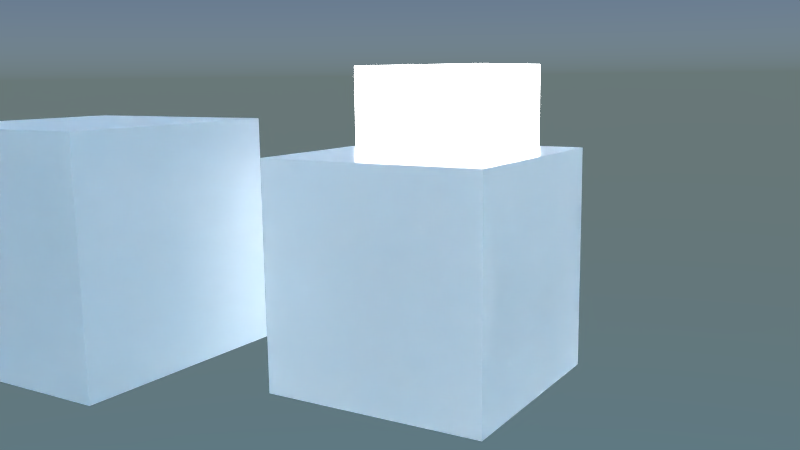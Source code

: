 # Source: shaders_backup.blend  (saved by Blender 2.76.0; exported with 4.5.12 LTS)
import bpy
from mathutils import Matrix  # noqa: F401  (used for matrix-valued properties, if any)

bpy.ops.wm.read_factory_settings(use_empty=True)
scene = bpy.context.scene
scene.name = 'Scene'

# ---- collections
col_collection_1 = bpy.data.collections.new('Collection 1'); scene.collection.children.link(col_collection_1)

# ---- images (referenced by path relative to the original .blend; pixels are not part of the script)
import os
ASSET_DIR = os.environ.get("B2B_ASSET_DIR", "")  # directory of the original .blend (textures are referenced by path, not embedded)
HERE = os.path.dirname(os.path.abspath(__file__))  # packed textures are extracted next to this script under _unpacked/

def load_image(name, relpath, width, height, colorspace="sRGB"):
    """Load a texture the original file referenced (path relative to the .blend, or extracted next to this script)."""
    p = next((c for c in (os.path.join(HERE, relpath), os.path.join(ASSET_DIR, relpath)) if relpath and os.path.exists(c)), "")
    if p:
        img = bpy.data.images.load(p, check_existing=True)
        img.name = name
    else:  # same state as the original file: an image datablock whose file is absent (Cycles renders it pink)
        img = bpy.data.images.new(name, width, height)
        img.source = "FILE"
        img.filepath = "//" + (relpath or name)
    img.colorspace_settings.name = colorspace
    return img
img_test_15_png = load_image('test_15.png', 'test_15.png', 1024, 1024, 'sRGB')

# ---- materials (node trees are filled in below, after node groups)
mat_diffuseglossytranslucentmaterial = bpy.data.materials.new('diffuseGlossyTranslucentMaterial')
mat_diffuseglossytranslucentmaterial.alpha_threshold = 0.0
mat_diffuseglossytranslucentmaterial.roughness = 0.5
mat_diffuseglossytranslucentmaterial.line_color = (0.0, 0.0, 0.0, 1.0)
mat_emissionmaterial = bpy.data.materials.new('emissionMaterial')
mat_emissionmaterial.alpha_threshold = 0.0
mat_emissionmaterial.roughness = 0.5
mat_emissionmaterial.line_color = (0.0, 0.0, 0.0, 1.0)

# ---- node groups
ng_diffuseglossytranslucentcustomshader = bpy.data.node_groups.new('diffuseGlossyTranslucentCustomShader', 'ShaderNodeTree')
_s = ng_diffuseglossytranslucentcustomshader.interface.new_socket(name='surface', in_out='OUTPUT', socket_type='NodeSocketShader')
_s = ng_diffuseglossytranslucentcustomshader.interface.new_socket(name='displacement', in_out='OUTPUT', socket_type='NodeSocketFloat')
_s.min_value = 0.0
_s.max_value = 1.0
_s = ng_diffuseglossytranslucentcustomshader.interface.new_socket(name='diffuseColor', in_out='INPUT', socket_type='NodeSocketColor')
_s.default_value = (0.8, 0.8, 0.8, 1.0)
_s = ng_diffuseglossytranslucentcustomshader.interface.new_socket(name='glossyColor', in_out='INPUT', socket_type='NodeSocketColor')
_s.default_value = (0.8, 0.8, 0.8, 1.0)
_s = ng_diffuseglossytranslucentcustomshader.interface.new_socket(name='roughness', in_out='INPUT', socket_type='NodeSocketFloat')
_s.subtype = 'FACTOR'
_s.default_value = 0.017
_s.min_value = 0.0
_s.max_value = 1.0
_s = ng_diffuseglossytranslucentcustomshader.interface.new_socket(name='fresnelMult', in_out='INPUT', socket_type='NodeSocketFloat')
_s.subtype = 'FACTOR'
_s.default_value = 1.0
_s.min_value = 0.0
_s.max_value = 1.0
_s = ng_diffuseglossytranslucentcustomshader.interface.new_socket(name='diffColorMult', in_out='INPUT', socket_type='NodeSocketFloat')
_s.default_value = 1.0
_s.min_value = 0.0
_s.max_value = 1.0
_s = ng_diffuseglossytranslucentcustomshader.interface.new_socket(name='glossyColorMult', in_out='INPUT', socket_type='NodeSocketFloat')
_s.default_value = 1.0
_s.min_value = 0.0
_s.max_value = 1.0
_s = ng_diffuseglossytranslucentcustomshader.interface.new_socket(name='diffTexture', in_out='INPUT', socket_type='NodeSocketColor')
_s.default_value = (1.0, 1.0, 1.0, 1.0)
_s = ng_diffuseglossytranslucentcustomshader.interface.new_socket(name='diffTextureMult', in_out='INPUT', socket_type='NodeSocketFloat')
_s.min_value = 0.0
_s.max_value = 1.0
_s = ng_diffuseglossytranslucentcustomshader.interface.new_socket(name='vertexColorMult', in_out='INPUT', socket_type='NodeSocketFloat')
_s.min_value = 0.0
_s.max_value = 1.0
_s = ng_diffuseglossytranslucentcustomshader.interface.new_socket(name='displacementTexture', in_out='INPUT', socket_type='NodeSocketColor')
_s.default_value = (0.5, 0.5, 0.5, 1.0)
_s = ng_diffuseglossytranslucentcustomshader.interface.new_socket(name='displacementAmount', in_out='INPUT', socket_type='NodeSocketFloat')
_s.default_value = 0.5
_s.min_value = -1e+04
_s.max_value = 1e+04
_s = ng_diffuseglossytranslucentcustomshader.interface.new_socket(name='translucentColor', in_out='INPUT', socket_type='NodeSocketColor')
_s.default_value = (0.01146, 0.01739, 0.01398, 1.0)
_s = ng_diffuseglossytranslucentcustomshader.interface.new_socket(name='translucentColorMult', in_out='INPUT', socket_type='NodeSocketFloat')
_s.default_value = 1.0
_s.min_value = 0.0
_s.max_value = 1.0
_s = ng_diffuseglossytranslucentcustomshader.interface.new_socket(name='translucentTexture', in_out='INPUT', socket_type='NodeSocketColor')
_s.default_value = (0.5, 0.5, 0.5, 1.0)
_s = ng_diffuseglossytranslucentcustomshader.interface.new_socket(name='translucentTextureMult', in_out='INPUT', socket_type='NodeSocketFloat')
_s.min_value = 0.0
_s.max_value = 1.0
_N = ng_diffuseglossytranslucentcustomshader.nodes; _L = ng_diffuseglossytranslucentcustomshader.links
n0 = _N.new('NodeFrame'); n0.name = 'displacement_nodes'; n0.location = (99, -1157)
n0.label = 'displacement_nodes'
n0.width = 639
n0.label_size = 53
n1 = _N.new('ShaderNodeAddShader'); n1.name = 'Add Shader'; n1.location = (473, -6)
n2 = _N.new('ShaderNodeValue'); n2.name = 'Value.002'; n2.location = (-1003, -718)
n2.outputs[0].default_value = 0.0
n3 = _N.new('ShaderNodeBsdfDiffuse'); n3.name = 'Diffuse BSDF'; n3.location = (247, 181)
n4 = _N.new('ShaderNodeMix'); n4.name = 'Mix.004'; n4.location = (-577, -594)
n4.data_type = 'RGBA'
n4.blend_type = 'MULTIPLY'
n4.inputs[0].default_value = 0.0
n5 = _N.new('ShaderNodeAttribute'); n5.name = 'Attribute'; n5.location = (-743, -379)
n5.attribute_name = 'Cd'
n6 = _N.new('ShaderNodeMix'); n6.name = 'Mix.005'; n6.location = (105, 407)
n6.data_type = 'RGBA'
n6.blend_type = 'MULTIPLY'
n7 = _N.new('ShaderNodeMath'); n7.name = 'Math.002'; n7.location = (-1033, -491)
n7.operation = 'SUBTRACT'
n7.inputs[0].default_value = 1.0
n7.inputs[1].default_value = 1.0
n8 = _N.new('ShaderNodeValue'); n8.name = 'Value.003'; n8.location = (-51, -548)
n8.outputs[0].default_value = 0.0
n9 = _N.new('ShaderNodeMath'); n9.name = 'Math.003'; n9.location = (-23, -723)
n9.operation = 'SUBTRACT'
n9.inputs[0].default_value = 1.0
n10 = _N.new('ShaderNodeMix'); n10.name = 'Mix.006'; n10.location = (214, -574)
n10.data_type = 'RGBA'
n10.blend_type = 'MULTIPLY'
n11 = _N.new('ShaderNodeMix'); n11.name = 'Mix'; n11.location = (-70, -258)
n11.data_type = 'RGBA'
n11.blend_type = 'MULTIPLY'
n12 = _N.new('ShaderNodeFresnel'); n12.name = 'Fresnel'; n12.location = (-352, -381)
n12.inputs[0].default_value = 1.42
n13 = _N.new('ShaderNodeBsdfAnisotropic'); n13.name = 'Glossy BSDF'; n13.location = (239, -109)
n13.distribution = 'GGX'
n14 = _N.new('NodeGroupOutput'); n14.name = 'Group Output'; n14.location = (1148, -6)
n15 = _N.new('ShaderNodeMath'); n15.name = 'Math.004'; n15.location = (408, -1221)
n15.operation = 'MULTIPLY'
n16 = _N.new('ShaderNodeRGBToBW'); n16.name = 'RGB to BW'; n16.location = (188, -1398)
n17 = _N.new('ShaderNodeAddShader'); n17.name = 'Add Shader.001'; n17.location = (715, 9)
n18 = _N.new('ShaderNodeBsdfTranslucent'); n18.name = 'Translucent BSDF'; n18.location = (-63, 906)
n19 = _N.new('ShaderNodeMix'); n19.name = 'Mix.007'; n19.location = (-1109, 859)
n19.data_type = 'RGBA'
n19.blend_type = 'MULTIPLY'
n19.inputs[7].default_value = (0.0, 0.0, 0.0, 1.0)
n20 = _N.new('ShaderNodeMix'); n20.name = 'Mix.008'; n20.location = (-921, 1275)
n20.data_type = 'RGBA'
n20.blend_type = 'MULTIPLY'
n20.inputs[7].default_value = (0.0, 0.0, 0.0, 1.0)
n21 = _N.new('ShaderNodeMath'); n21.name = 'Math.005'; n21.location = (-1413, 777)
n21.operation = 'SUBTRACT'
n21.inputs[0].default_value = 1.0
n22 = _N.new('ShaderNodeMix'); n22.name = 'Mix.009'; n22.location = (-427, 1236)
n22.data_type = 'RGBA'
n22.blend_type = 'MULTIPLY'
n23 = _N.new('ShaderNodeMath'); n23.name = 'Math.006'; n23.location = (-1285, 1184)
n23.operation = 'SUBTRACT'
n23.inputs[0].default_value = 1.0
n24 = _N.new('NodeGroupInput'); n24.name = 'Group Input'; n24.location = (-1647, 116)
n25 = _N.new('ShaderNodeMix'); n25.name = 'Mix.003'; n25.location = (-202, 464)
n25.data_type = 'RGBA'
n25.blend_type = 'MULTIPLY'
n26 = _N.new('ShaderNodeMath'); n26.name = 'Math'; n26.location = (-640, 26)
n26.operation = 'SUBTRACT'
n26.inputs[0].default_value = 1.0
n27 = _N.new('ShaderNodeMath'); n27.name = 'Math.001'; n27.location = (-934, 416)
n27.operation = 'SUBTRACT'
n27.inputs[0].default_value = 1.0
n28 = _N.new('ShaderNodeMix'); n28.name = 'diffuseColorMultiply'; n28.location = (-365, 168)
n28.label = 'diffuseColorMultiply'
n28.data_type = 'RGBA'
n28.blend_type = 'MULTIPLY'
n28.inputs[7].default_value = (0.0, 0.0, 0.0, 1.0)
n29 = _N.new('ShaderNodeMix'); n29.name = 'diffTexMultiply'; n29.location = (-711, 411)
n29.label = 'diffTexMultiply'
n29.data_type = 'RGBA'
n29.blend_type = 'MULTIPLY'
n29.inputs[7].default_value = (0.0, 0.0, 0.0, 1.0)
n30 = _N.new('ShaderNodeMath'); n30.name = 'Math.007'; n30.location = (0, 0)
n30.operation = 'POWER'
_L.new(n1.outputs[0], n17.inputs[0])
_L.new(n13.outputs[0], n1.inputs[1])
_L.new(n3.outputs[0], n1.inputs[0])
_L.new(n24.outputs[0], n28.inputs[6])
_L.new(n26.outputs[0], n28.inputs[0])
_L.new(n24.outputs[4], n26.inputs[1])
_L.new(n27.outputs[0], n29.inputs[0])
_L.new(n24.outputs[6], n29.inputs[6])
_L.new(n24.outputs[7], n27.inputs[1])
_L.new(n28.outputs[2], n25.inputs[6])
_L.new(n25.outputs[2], n6.inputs[6])
_L.new(n2.outputs[0], n4.inputs[7])
_L.new(n6.outputs[2], n3.inputs[0])
_L.new(n5.outputs[0], n4.inputs[6])
_L.new(n4.outputs[2], n6.inputs[7])
_L.new(n24.outputs[8], n6.inputs[0])
_L.new(n29.outputs[2], n25.inputs[7])
_L.new(n24.outputs[7], n25.inputs[0])
_L.new(n11.outputs[2], n13.inputs[0])
_L.new(n12.outputs[0], n11.inputs[7])
_L.new(n8.outputs[0], n10.inputs[7])
_L.new(n9.outputs[0], n10.inputs[0])
_L.new(n24.outputs[1], n10.inputs[6])
_L.new(n24.outputs[5], n9.inputs[1])
_L.new(n10.outputs[2], n11.inputs[6])
_L.new(n24.outputs[3], n11.inputs[0])
_L.new(n16.outputs[0], n15.inputs[0])
_L.new(n24.outputs[9], n16.inputs[0])
_L.new(n15.outputs[0], n14.inputs[1])
_L.new(n24.outputs[10], n15.inputs[1])
_L.new(n21.outputs[0], n19.inputs[0])
_L.new(n17.outputs[0], n14.inputs[0])
_L.new(n18.outputs[0], n17.inputs[1])
_L.new(n24.outputs[11], n19.inputs[6])
_L.new(n24.outputs[12], n21.inputs[1])
_L.new(n23.outputs[0], n20.inputs[0])
_L.new(n20.outputs[2], n22.inputs[7])
_L.new(n19.outputs[2], n22.inputs[6])
_L.new(n22.outputs[2], n18.inputs[0])
_L.new(n24.outputs[13], n20.inputs[6])
_L.new(n24.outputs[14], n23.inputs[1])
_L.new(n24.outputs[14], n22.inputs[0])
_L.new(n24.outputs[2], n30.inputs[0])
_L.new(n30.outputs[0], n13.inputs[1])
n14.is_active_output = True
ng_diffuseglossycustomshader = bpy.data.node_groups.new('diffuseGlossyCustomShader', 'ShaderNodeTree')
_s = ng_diffuseglossycustomshader.interface.new_socket(name='surface', in_out='OUTPUT', socket_type='NodeSocketShader')
_s = ng_diffuseglossycustomshader.interface.new_socket(name='displacement', in_out='OUTPUT', socket_type='NodeSocketFloat')
_s.min_value = 0.0
_s.max_value = 1.0
_s = ng_diffuseglossycustomshader.interface.new_socket(name='diffuseColor', in_out='INPUT', socket_type='NodeSocketColor')
_s.default_value = (0.8, 0.8, 0.8, 1.0)
_s = ng_diffuseglossycustomshader.interface.new_socket(name='glossyColor', in_out='INPUT', socket_type='NodeSocketColor')
_s.default_value = (0.8, 0.8, 0.8, 1.0)
_s = ng_diffuseglossycustomshader.interface.new_socket(name='roughness', in_out='INPUT', socket_type='NodeSocketFloat')
_s.subtype = 'FACTOR'
_s.default_value = 0.017
_s.min_value = 0.0
_s.max_value = 1.0
_s = ng_diffuseglossycustomshader.interface.new_socket(name='fresnelMult', in_out='INPUT', socket_type='NodeSocketFloat')
_s.subtype = 'FACTOR'
_s.default_value = 1.0
_s.min_value = 0.0
_s.max_value = 1.0
_s = ng_diffuseglossycustomshader.interface.new_socket(name='diffColorMult', in_out='INPUT', socket_type='NodeSocketFloat')
_s.default_value = 1.0
_s.min_value = 0.0
_s.max_value = 1.0
_s = ng_diffuseglossycustomshader.interface.new_socket(name='glossyColorMult', in_out='INPUT', socket_type='NodeSocketFloat')
_s.default_value = 1.0
_s.min_value = 0.0
_s.max_value = 1.0
_s = ng_diffuseglossycustomshader.interface.new_socket(name='diffTexture', in_out='INPUT', socket_type='NodeSocketColor')
_s.default_value = (1.0, 1.0, 1.0, 1.0)
_s = ng_diffuseglossycustomshader.interface.new_socket(name='diffTextureMult', in_out='INPUT', socket_type='NodeSocketFloat')
_s.min_value = 0.0
_s.max_value = 1.0
_s = ng_diffuseglossycustomshader.interface.new_socket(name='vertexColorMult', in_out='INPUT', socket_type='NodeSocketFloat')
_s.min_value = 0.0
_s.max_value = 1.0
_s = ng_diffuseglossycustomshader.interface.new_socket(name='displacementTexture', in_out='INPUT', socket_type='NodeSocketColor')
_s.default_value = (0.5, 0.5, 0.5, 1.0)
_s = ng_diffuseglossycustomshader.interface.new_socket(name='displacementAmount', in_out='INPUT', socket_type='NodeSocketFloat')
_s.default_value = 0.5
_s.min_value = -1e+04
_s.max_value = 1e+04
_N = ng_diffuseglossycustomshader.nodes; _L = ng_diffuseglossycustomshader.links
n0 = _N.new('NodeFrame'); n0.name = 'displacement_nodes'; n0.location = (99, -1157)
n0.label = 'displacement_nodes'
n0.width = 639
n0.label_size = 53
n1 = _N.new('ShaderNodeAddShader'); n1.name = 'Add Shader'; n1.location = (473, -6)
n2 = _N.new('ShaderNodeMath'); n2.name = 'Math.001'; n2.location = (-1060, 412)
n2.operation = 'SUBTRACT'
n2.inputs[0].default_value = 1.0
n3 = _N.new('ShaderNodeValue'); n3.name = 'Value.001'; n3.location = (-1008, 539)
n3.outputs[0].default_value = 0.0
n4 = _N.new('ShaderNodeValue'); n4.name = 'Value.002'; n4.location = (-1003, -718)
n4.outputs[0].default_value = 0.0
n5 = _N.new('ShaderNodeBsdfDiffuse'); n5.name = 'Diffuse BSDF'; n5.location = (247, 181)
n6 = _N.new('ShaderNodeMix'); n6.name = 'Mix.004'; n6.location = (-577, -594)
n6.data_type = 'RGBA'
n6.blend_type = 'MULTIPLY'
n6.inputs[0].default_value = 0.0
n7 = _N.new('ShaderNodeAttribute'); n7.name = 'Attribute'; n7.location = (-743, -379)
n7.attribute_name = 'Cd'
n8 = _N.new('ShaderNodeMix'); n8.name = 'Mix.005'; n8.location = (105, 407)
n8.data_type = 'RGBA'
n8.blend_type = 'MULTIPLY'
n9 = _N.new('ShaderNodeMath'); n9.name = 'Math.002'; n9.location = (-1033, -491)
n9.operation = 'SUBTRACT'
n9.inputs[0].default_value = 1.0
n9.inputs[1].default_value = 1.0
n10 = _N.new('ShaderNodeMix'); n10.name = 'Mix.003'; n10.location = (-112, 457)
n10.data_type = 'RGBA'
n10.blend_type = 'MULTIPLY'
n11 = _N.new('ShaderNodeValue'); n11.name = 'Value'; n11.location = (-548, 237)
n11.outputs[0].default_value = 0.0
n12 = _N.new('ShaderNodeMath'); n12.name = 'Math'; n12.location = (-609, 77)
n12.operation = 'SUBTRACT'
n12.inputs[0].default_value = 1.0
n13 = _N.new('ShaderNodeMix'); n13.name = 'Mix.001'; n13.location = (-286, 128)
n13.data_type = 'RGBA'
n13.blend_type = 'MULTIPLY'
n14 = _N.new('ShaderNodeValue'); n14.name = 'Value.003'; n14.location = (-51, -548)
n14.outputs[0].default_value = 0.0
n15 = _N.new('ShaderNodeMath'); n15.name = 'Math.003'; n15.location = (-23, -723)
n15.operation = 'SUBTRACT'
n15.inputs[0].default_value = 1.0
n16 = _N.new('ShaderNodeMix'); n16.name = 'Mix.006'; n16.location = (214, -574)
n16.data_type = 'RGBA'
n16.blend_type = 'MULTIPLY'
n17 = _N.new('ShaderNodeMix'); n17.name = 'Mix'; n17.location = (-70, -258)
n17.data_type = 'RGBA'
n17.blend_type = 'MULTIPLY'
n18 = _N.new('ShaderNodeFresnel'); n18.name = 'Fresnel'; n18.location = (-352, -381)
n18.inputs[0].default_value = 1.42
n19 = _N.new('ShaderNodeMix'); n19.name = 'Mix.002'; n19.location = (-696, 502)
n19.data_type = 'RGBA'
n19.blend_type = 'MULTIPLY'
n20 = _N.new('ShaderNodeBsdfAnisotropic'); n20.name = 'Glossy BSDF'; n20.location = (239, -109)
n20.distribution = 'GGX'
n21 = _N.new('NodeGroupOutput'); n21.name = 'Group Output'; n21.location = (1148, -6)
n22 = _N.new('NodeGroupInput'); n22.name = 'Group Input'; n22.location = (-1589, 71)
n23 = _N.new('ShaderNodeMath'); n23.name = 'Math.004'; n23.location = (408, -1221)
n23.operation = 'MULTIPLY'
n24 = _N.new('ShaderNodeRGBToBW'); n24.name = 'RGB to BW'; n24.location = (188, -1398)
n25 = _N.new('ShaderNodeMath'); n25.name = 'Math.005'; n25.location = (0, 0)
n25.operation = 'POWER'
_L.new(n1.outputs[0], n21.inputs[0])
_L.new(n20.outputs[0], n1.inputs[1])
_L.new(n5.outputs[0], n1.inputs[0])
_L.new(n22.outputs[0], n13.inputs[6])
_L.new(n11.outputs[0], n13.inputs[7])
_L.new(n12.outputs[0], n13.inputs[0])
_L.new(n22.outputs[4], n12.inputs[1])
_L.new(n3.outputs[0], n19.inputs[7])
_L.new(n2.outputs[0], n19.inputs[0])
_L.new(n22.outputs[6], n19.inputs[6])
_L.new(n22.outputs[7], n2.inputs[1])
_L.new(n13.outputs[2], n10.inputs[6])
_L.new(n10.outputs[2], n8.inputs[6])
_L.new(n4.outputs[0], n6.inputs[7])
_L.new(n8.outputs[2], n5.inputs[0])
_L.new(n7.outputs[0], n6.inputs[6])
_L.new(n6.outputs[2], n8.inputs[7])
_L.new(n22.outputs[8], n8.inputs[0])
_L.new(n19.outputs[2], n10.inputs[7])
_L.new(n22.outputs[7], n10.inputs[0])
_L.new(n17.outputs[2], n20.inputs[0])
_L.new(n18.outputs[0], n17.inputs[7])
_L.new(n14.outputs[0], n16.inputs[7])
_L.new(n15.outputs[0], n16.inputs[0])
_L.new(n22.outputs[1], n16.inputs[6])
_L.new(n22.outputs[5], n15.inputs[1])
_L.new(n16.outputs[2], n17.inputs[6])
_L.new(n22.outputs[3], n17.inputs[0])
_L.new(n24.outputs[0], n23.inputs[0])
_L.new(n22.outputs[9], n24.inputs[0])
_L.new(n23.outputs[0], n21.inputs[1])
_L.new(n22.outputs[10], n23.inputs[1])
_L.new(n22.outputs[2], n25.inputs[0])
_L.new(n25.outputs[0], n20.inputs[1])
n21.is_active_output = True
ng_diffuseanisotropiccustomshader = bpy.data.node_groups.new('diffuseAnisotropicCustomShader', 'ShaderNodeTree')
_s = ng_diffuseanisotropiccustomshader.interface.new_socket(name='surface', in_out='OUTPUT', socket_type='NodeSocketShader')
_s = ng_diffuseanisotropiccustomshader.interface.new_socket(name='displacement', in_out='OUTPUT', socket_type='NodeSocketFloat')
_s.min_value = 0.0
_s.max_value = 1.0
_s = ng_diffuseanisotropiccustomshader.interface.new_socket(name='diffuseColor', in_out='INPUT', socket_type='NodeSocketColor')
_s.default_value = (0.8, 0.8, 0.8, 1.0)
_s = ng_diffuseanisotropiccustomshader.interface.new_socket(name='glossyColor', in_out='INPUT', socket_type='NodeSocketColor')
_s.default_value = (0.8, 0.8, 0.8, 1.0)
_s = ng_diffuseanisotropiccustomshader.interface.new_socket(name='roughness', in_out='INPUT', socket_type='NodeSocketFloat')
_s.subtype = 'FACTOR'
_s.default_value = 0.017
_s.min_value = 0.0
_s.max_value = 1.0
_s = ng_diffuseanisotropiccustomshader.interface.new_socket(name='fresnelMult', in_out='INPUT', socket_type='NodeSocketFloat')
_s.subtype = 'FACTOR'
_s.default_value = 1.0
_s.min_value = 0.0
_s.max_value = 1.0
_s = ng_diffuseanisotropiccustomshader.interface.new_socket(name='diffColorMult', in_out='INPUT', socket_type='NodeSocketFloat')
_s.default_value = 1.0
_s.min_value = 0.0
_s.max_value = 1.0
_s = ng_diffuseanisotropiccustomshader.interface.new_socket(name='glossyColorMult', in_out='INPUT', socket_type='NodeSocketFloat')
_s.default_value = 1.0
_s.min_value = 0.0
_s.max_value = 1.0
_s = ng_diffuseanisotropiccustomshader.interface.new_socket(name='diffTexture', in_out='INPUT', socket_type='NodeSocketColor')
_s.default_value = (1.0, 1.0, 1.0, 1.0)
_s = ng_diffuseanisotropiccustomshader.interface.new_socket(name='diffTextureMult', in_out='INPUT', socket_type='NodeSocketFloat')
_s.min_value = 0.0
_s.max_value = 1.0
_s = ng_diffuseanisotropiccustomshader.interface.new_socket(name='vertexColorMult', in_out='INPUT', socket_type='NodeSocketFloat')
_s.min_value = 0.0
_s.max_value = 1.0
_s = ng_diffuseanisotropiccustomshader.interface.new_socket(name='displacementTexture', in_out='INPUT', socket_type='NodeSocketColor')
_s.default_value = (0.5, 0.5, 0.5, 1.0)
_s = ng_diffuseanisotropiccustomshader.interface.new_socket(name='displacementAmount', in_out='INPUT', socket_type='NodeSocketFloat')
_s.default_value = 0.5
_s.min_value = -1e+04
_s.max_value = 1e+04
_N = ng_diffuseanisotropiccustomshader.nodes; _L = ng_diffuseanisotropiccustomshader.links
n0 = _N.new('NodeFrame'); n0.name = 'displacement_nodes'; n0.location = (99, -1157)
n0.label = 'displacement_nodes'
n0.width = 639
n0.label_size = 53
n1 = _N.new('ShaderNodeAddShader'); n1.name = 'Add Shader'; n1.location = (473, -6)
n2 = _N.new('ShaderNodeMath'); n2.name = 'Math.001'; n2.location = (-1060, 412)
n2.operation = 'SUBTRACT'
n2.inputs[0].default_value = 1.0
n3 = _N.new('ShaderNodeValue'); n3.name = 'Value.001'; n3.location = (-1008, 539)
n3.outputs[0].default_value = 0.0
n4 = _N.new('ShaderNodeValue'); n4.name = 'Value.002'; n4.location = (-1003, -718)
n4.outputs[0].default_value = 0.0
n5 = _N.new('ShaderNodeBsdfDiffuse'); n5.name = 'Diffuse BSDF'; n5.location = (247, 181)
n6 = _N.new('ShaderNodeMix'); n6.name = 'Mix.004'; n6.location = (-577, -594)
n6.data_type = 'RGBA'
n6.blend_type = 'MULTIPLY'
n6.inputs[0].default_value = 0.0
n7 = _N.new('ShaderNodeAttribute'); n7.name = 'Attribute'; n7.location = (-743, -379)
n7.attribute_name = 'Cd'
n8 = _N.new('ShaderNodeMix'); n8.name = 'Mix.005'; n8.location = (105, 407)
n8.data_type = 'RGBA'
n8.blend_type = 'MULTIPLY'
n9 = _N.new('ShaderNodeMath'); n9.name = 'Math.002'; n9.location = (-1033, -491)
n9.operation = 'SUBTRACT'
n9.inputs[0].default_value = 1.0
n9.inputs[1].default_value = 1.0
n10 = _N.new('ShaderNodeMix'); n10.name = 'Mix.003'; n10.location = (-112, 457)
n10.data_type = 'RGBA'
n10.blend_type = 'MULTIPLY'
n11 = _N.new('ShaderNodeValue'); n11.name = 'Value'; n11.location = (-548, 237)
n11.outputs[0].default_value = 0.0
n12 = _N.new('ShaderNodeMath'); n12.name = 'Math'; n12.location = (-609, 77)
n12.operation = 'SUBTRACT'
n12.inputs[0].default_value = 1.0
n13 = _N.new('ShaderNodeMix'); n13.name = 'Mix.001'; n13.location = (-286, 128)
n13.data_type = 'RGBA'
n13.blend_type = 'MULTIPLY'
n14 = _N.new('ShaderNodeValue'); n14.name = 'Value.003'; n14.location = (-51, -548)
n14.outputs[0].default_value = 0.0
n15 = _N.new('ShaderNodeMath'); n15.name = 'Math.003'; n15.location = (-23, -723)
n15.operation = 'SUBTRACT'
n15.inputs[0].default_value = 1.0
n16 = _N.new('ShaderNodeMix'); n16.name = 'Mix.006'; n16.location = (214, -574)
n16.data_type = 'RGBA'
n16.blend_type = 'MULTIPLY'
n17 = _N.new('ShaderNodeMix'); n17.name = 'Mix'; n17.location = (-70, -258)
n17.data_type = 'RGBA'
n17.blend_type = 'MULTIPLY'
n18 = _N.new('ShaderNodeFresnel'); n18.name = 'Fresnel'; n18.location = (-352, -381)
n18.inputs[0].default_value = 1.42
n19 = _N.new('ShaderNodeMix'); n19.name = 'Mix.002'; n19.location = (-696, 502)
n19.data_type = 'RGBA'
n19.blend_type = 'MULTIPLY'
n20 = _N.new('ShaderNodeBsdfAnisotropic'); n20.name = 'Glossy BSDF'; n20.location = (239, -109)
n20.distribution = 'GGX'
n21 = _N.new('NodeGroupOutput'); n21.name = 'Group Output'; n21.location = (1148, -6)
n22 = _N.new('NodeGroupInput'); n22.name = 'Group Input'; n22.location = (-1589, 71)
n23 = _N.new('ShaderNodeMath'); n23.name = 'Math.004'; n23.location = (408, -1221)
n23.operation = 'MULTIPLY'
n24 = _N.new('ShaderNodeRGBToBW'); n24.name = 'RGB to BW'; n24.location = (188, -1398)
n25 = _N.new('ShaderNodeMath'); n25.name = 'Math.005'; n25.location = (0, 0)
n25.operation = 'POWER'
_L.new(n1.outputs[0], n21.inputs[0])
_L.new(n20.outputs[0], n1.inputs[1])
_L.new(n5.outputs[0], n1.inputs[0])
_L.new(n22.outputs[0], n13.inputs[6])
_L.new(n11.outputs[0], n13.inputs[7])
_L.new(n12.outputs[0], n13.inputs[0])
_L.new(n22.outputs[4], n12.inputs[1])
_L.new(n3.outputs[0], n19.inputs[7])
_L.new(n2.outputs[0], n19.inputs[0])
_L.new(n22.outputs[6], n19.inputs[6])
_L.new(n22.outputs[7], n2.inputs[1])
_L.new(n13.outputs[2], n10.inputs[6])
_L.new(n10.outputs[2], n8.inputs[6])
_L.new(n4.outputs[0], n6.inputs[7])
_L.new(n8.outputs[2], n5.inputs[0])
_L.new(n7.outputs[0], n6.inputs[6])
_L.new(n6.outputs[2], n8.inputs[7])
_L.new(n22.outputs[8], n8.inputs[0])
_L.new(n19.outputs[2], n10.inputs[7])
_L.new(n22.outputs[7], n10.inputs[0])
_L.new(n17.outputs[2], n20.inputs[0])
_L.new(n18.outputs[0], n17.inputs[7])
_L.new(n14.outputs[0], n16.inputs[7])
_L.new(n15.outputs[0], n16.inputs[0])
_L.new(n22.outputs[1], n16.inputs[6])
_L.new(n22.outputs[5], n15.inputs[1])
_L.new(n16.outputs[2], n17.inputs[6])
_L.new(n22.outputs[3], n17.inputs[0])
_L.new(n24.outputs[0], n23.inputs[0])
_L.new(n22.outputs[9], n24.inputs[0])
_L.new(n23.outputs[0], n21.inputs[1])
_L.new(n22.outputs[10], n23.inputs[1])
_L.new(n22.outputs[2], n25.inputs[0])
_L.new(n25.outputs[0], n20.inputs[1])
n21.is_active_output = True
ng_emissioncustomshader = bpy.data.node_groups.new('emissionCustomShader', 'ShaderNodeTree')
_s = ng_emissioncustomshader.interface.new_socket(name='Emission', in_out='OUTPUT', socket_type='NodeSocketShader')
_s = ng_emissioncustomshader.interface.new_socket(name='emissionColor', in_out='INPUT', socket_type='NodeSocketColor')
_s.default_value = (1.0, 1.0, 1.0, 1.0)
_s = ng_emissioncustomshader.interface.new_socket(name='vertexColorMult', in_out='INPUT', socket_type='NodeSocketFloat')
_s.subtype = 'FACTOR'
_s.min_value = 0.0
_s.max_value = 1.0
_s = ng_emissioncustomshader.interface.new_socket(name='emissionStrength', in_out='INPUT', socket_type='NodeSocketFloat')
_s.default_value = 10.0
_s.min_value = 0.0
_s.max_value = 1e+06
_N = ng_emissioncustomshader.nodes; _L = ng_emissioncustomshader.links
n0 = _N.new('NodeGroupOutput'); n0.name = 'Group Output'; n0.location = (438, 0)
n1 = _N.new('ShaderNodeMix'); n1.name = 'Mix'; n1.location = (5, 57)
n1.data_type = 'RGBA'
n1.blend_type = 'MULTIPLY'
n2 = _N.new('ShaderNodeEmission'); n2.name = 'Emission'; n2.location = (238, -7)
n3 = _N.new('ShaderNodeAttribute'); n3.name = 'Attribute'; n3.location = (-361, -181)
n3.attribute_name = 'Cd'
n4 = _N.new('NodeGroupInput'); n4.name = 'Group Input'; n4.location = (-288, 56)
_L.new(n1.outputs[2], n2.inputs[0])
_L.new(n2.outputs[0], n0.inputs[0])
_L.new(n4.outputs[0], n1.inputs[6])
_L.new(n4.outputs[1], n1.inputs[0])
_L.new(n3.outputs[0], n1.inputs[7])
_L.new(n4.outputs[2], n2.inputs[1])
n0.is_active_output = True

# ---- material node trees
mat_diffuseglossytranslucentmaterial.use_nodes = True; mat_diffuseglossytranslucentmaterial.node_tree.nodes.clear()
_N = mat_diffuseglossytranslucentmaterial.node_tree.nodes; _L = mat_diffuseglossytranslucentmaterial.node_tree.links
n0 = _N.new('ShaderNodeOutputMaterial'); n0.name = 'Material Output'; n0.location = (530, 603)
n0.hide = True
n1 = _N.new('ShaderNodeTexImage'); n1.name = 'Image Texture'; n1.location = (-653, 190)
n1.width = 140
n1.image = img_test_15_png
n1.extension = 'EXTEND'
n2 = _N.new('ShaderNodeTexCoord'); n2.name = 'Texture Coordinate'; n2.location = (-802, 500)
n3 = _N.new('ShaderNodeGroup'); n3.name = 'diffuseGlossyTranslucentCustomShader'; n3.location = (-142, 505)
n3.width = 283
n3.node_tree = ng_diffuseglossytranslucentcustomshader
n3.inputs[0].default_value = (1.0, 1.0, 1.0, 1.0)
n3.inputs[1].default_value = (1.0, 1.0, 1.0, 1.0)
n3.inputs[2].default_value = 0.017
n3.inputs[3].default_value = 1.0
n3.inputs[4].default_value = 1.0
n3.inputs[5].default_value = 1.0
n3.inputs[7].default_value = 5.96e-08
n3.inputs[8].default_value = 0.0
n3.inputs[10].default_value = 5.0
n3.inputs[11].default_value = (0.5, 0.5, 0.5, 1.0)
n3.inputs[12].default_value = 0.5
n3.inputs[13].default_value = (0.5, 0.5, 0.5, 1.0)
n3.inputs[14].default_value = 0.5
n4 = _N.new('ShaderNodeGroup'); n4.name = 'Group'; n4.location = (298, 262)
n4.width = 284
n4.node_tree = ng_diffuseglossycustomshader
n4.inputs[0].default_value = (0.8, 0.8, 0.8, 1.0)
n4.inputs[1].default_value = (0.8, 0.8, 0.8, 1.0)
n4.inputs[2].default_value = 0.017
n4.inputs[3].default_value = 1.0
n4.inputs[4].default_value = 1.0
n4.inputs[5].default_value = 1.0
n4.inputs[6].default_value = (1.0, 1.0, 1.0, 1.0)
n4.inputs[7].default_value = 0.0
n4.inputs[8].default_value = 0.0
n4.inputs[9].default_value = (0.5, 0.5, 0.5, 1.0)
n4.inputs[10].default_value = 0.5
n5 = _N.new('ShaderNodeGroup'); n5.name = 'diffuseAnisotropicCustomShader'; n5.location = (400, -185)
n5.width = 400
n5.node_tree = ng_diffuseanisotropiccustomshader
n5.inputs[0].default_value = (0.8, 0.8, 0.8, 1.0)
n5.inputs[1].default_value = (0.8, 0.8, 0.8, 1.0)
n5.inputs[2].default_value = 0.017
n5.inputs[3].default_value = 1.0
n5.inputs[4].default_value = 1.0
n5.inputs[5].default_value = 1.0
n5.inputs[6].default_value = (1.0, 1.0, 1.0, 1.0)
n5.inputs[7].default_value = 0.0
n5.inputs[8].default_value = 0.0
n5.inputs[9].default_value = (0.5, 0.5, 0.5, 1.0)
n5.inputs[10].default_value = 0.5
n6 = _N.new('ShaderNodeDisplacement'); n6.name = 'Displacement'; n6.location = (0, 0)
n6.inputs[1].default_value = 0.0
n6.inputs[2].default_value = 0.1
_L.new(n3.outputs[0], n0.inputs[0])
_L.new(n1.outputs[0], n3.inputs[6])
_L.new(n1.outputs[0], n3.inputs[9])
_L.new(n3.outputs[1], n6.inputs[0])
_L.new(n6.outputs[0], n0.inputs[2])
n0.is_active_output = True
mat_emissionmaterial.use_nodes = True; mat_emissionmaterial.node_tree.nodes.clear()
_N = mat_emissionmaterial.node_tree.nodes; _L = mat_emissionmaterial.node_tree.links
n0 = _N.new('ShaderNodeOutputMaterial'); n0.name = 'Material Output'; n0.location = (171, 156)
n1 = _N.new('ShaderNodeGroup'); n1.name = 'emissionCustomShader'; n1.location = (-242, 209)
n1.label = 'emissionCustomShader'
n1.width = 215
n1.node_tree = ng_emissioncustomshader
n1.inputs[0].default_value = (1.0, 1.0, 1.0, 1.0)
n1.inputs[1].default_value = 0.0
n1.inputs[2].default_value = 10.0
_L.new(n1.outputs[0], n0.inputs[0])
n0.is_active_output = True

# ---- world
world_world = bpy.data.worlds.new('World'); scene.world = world_world
world_world.use_nodes = True; world_world.node_tree.nodes.clear()
_N = world_world.node_tree.nodes; _L = world_world.node_tree.links
n0 = _N.new('ShaderNodeOutputWorld'); n0.name = 'World Output'; n0.location = (300, 300)
n1 = _N.new('ShaderNodeBackground'); n1.name = 'Background'; n1.location = (10, 300)
n2 = _N.new('ShaderNodeTexSky'); n2.name = 'Sky Texture'; n2.location = (-190, 300)
n2.sky_type = 'HOSEK_WILKIE'
n2.sun_elevation = 1.571
_L.new(n1.outputs[0], n0.inputs[0])
_L.new(n2.outputs[0], n1.inputs[0])
n0.is_active_output = True
world_world.color = (0.007194, 0.007194, 0.007194)
world_world.use_sun_shadow = False
world_world.sun_shadow_jitter_overblur = 0.0
world_world.cycles.sampling_method = 'MANUAL'
world_world.cycles.sample_map_resolution = 256

# ---- cameras
cam_camera = bpy.data.cameras.new('Camera')
cam_camera.clip_end = 100.0
cam_camera.lens = 35.0
cam_camera.sensor_width = 32.0
cam_camera.sensor_height = 18.0
cam_camera.ortho_scale = 7.314
cam_camera.dof.focus_distance = 0.0

# ---- lights
light_lamp = bpy.data.lights.new('Lamp', 'POINT')
light_lamp.transmission_factor = 0.0
light_lamp.cutoff_distance = 30.0
light_lamp.energy = 100.0
light_lamp.shadow_buffer_clip_start = 1.001
light_lamp.shadow_soft_size = 0.1
light_lamp.shadow_maximum_resolution = 0.006
light_lamp.use_absolute_resolution = True
light_lamp.cycles.use_multiple_importance_sampling = False

# ---- meshes
me_cube_002 = bpy.data.meshes.new('Cube.002')
me_cube_002.from_pydata([(1.0, 1.0, -1.0), (1.0, -1.0, -1.0), (-1.0, -1.0, -1.0), (-1.0, 1.0, -1.0), (1.0, 1.0, 1.0), (1.0, -1.0, 1.0), (-1.0, -1.0, 1.0), (-1.0, 1.0, 1.0)], [], [(0, 1, 2, 3), (4, 7, 6, 5), (0, 4, 5, 1), (1, 5, 6, 2), (2, 6, 7, 3), (4, 0, 3, 7)])
_uv = me_cube_002.uv_layers.new(name='UVMap')
_uv.uv.foreach_set('vector', [0.0, 0.0, 1.0, 0.0, 1.0, 1.0, 0.0, 1.0, 0.0, 0.0, 1.0, 0.0, 1.0, 1.0, 0.0, 1.0, 0.0, 0.0, 1.0, 0.0, 1.0, 1.0, 0.0, 1.0, 0.0, 0.0, 1.0, 0.0, 1.0, 1.0, 0.0, 1.0, 0.0, 0.0, 1.0, 0.0, 1.0, 1.0, 0.0, 1.0, 0.0, 0.0, 1.0, 0.0, 1.0, 1.0, 0.0, 1.0])
_ca = me_cube_002.color_attributes.new('Cd', 'BYTE_COLOR', 'CORNER')
_ca.data.foreach_set('color', [1.0, 1.0, 1.0, 1.0, 1.0, 1.0, 1.0, 1.0, 1.0, 1.0, 1.0, 1.0, 1.0, 1.0, 1.0, 1.0, 0.01033, 0.006512, 0.9911, 1.0, 0.01033, 0.006512, 1.0, 1.0, 0.002732, 1.0, 0.0, 1.0, 0.9823, 0.03434, 0.0, 1.0, 0.008023, 0.08022, 0.5089, 1.0, 0.01033, 0.006512, 0.9911, 1.0, 0.9823, 0.03434, 0.0, 1.0, 0.7605, 0.07036, 0.0, 1.0, 0.7605, 0.07036, 0.0, 1.0, 0.9823, 0.03434, 0.0, 1.0, 0.002732, 1.0, 0.0, 1.0, 0.2462, 0.2384, 0.1946, 1.0, 0.2423, 0.2423, 0.1946, 1.0, 0.002732, 1.0, 0.0, 1.0, 0.002732, 1.0, 0.0, 1.0, 0.9647, 0.007499, 0.8148, 1.0, 1.0, 1.0, 1.0, 1.0, 1.0, 1.0, 1.0, 1.0, 1.0, 0.007499, 0.8469, 1.0, 0.01033, 0.006512, 1.0, 1.0])
me_cube_002.materials.append(mat_diffuseglossytranslucentmaterial)
me_cube_002.use_remesh_preserve_volume = False
me_cube_002.use_remesh_preserve_attributes = False
me_cube_002.use_mirror_vertex_groups = False
me_cube_002.update()
me_cube_001 = bpy.data.meshes.new('Cube.001')
me_cube_001.from_pydata([(1.0, 1.0, -1.0), (1.0, -1.0, -1.0), (-1.0, -1.0, -1.0), (-1.0, 1.0, -1.0), (1.0, 1.0, 1.0), (1.0, -1.0, 1.0), (-1.0, -1.0, 1.0), (-1.0, 1.0, 1.0)], [], [(0, 1, 2, 3), (4, 7, 6, 5), (0, 4, 5, 1), (1, 5, 6, 2), (2, 6, 7, 3), (4, 0, 3, 7)])
me_cube_001.materials.append(mat_emissionmaterial)
me_cube_001.use_remesh_preserve_volume = False
me_cube_001.use_remesh_preserve_attributes = False
me_cube_001.use_mirror_vertex_groups = False
me_cube_001.update()
me_cube = bpy.data.meshes.new('Cube')
me_cube.from_pydata([(1.0, 1.0, -1.0), (1.0, -1.0, -1.0), (-1.0, -1.0, -1.0), (-1.0, 1.0, -1.0), (1.0, 1.0, 1.0), (1.0, -1.0, 1.0), (-1.0, -1.0, 1.0), (-1.0, 1.0, 1.0)], [], [(0, 1, 2, 3), (4, 7, 6, 5), (0, 4, 5, 1), (1, 5, 6, 2), (2, 6, 7, 3), (4, 0, 3, 7)])
_uv = me_cube.uv_layers.new(name='UVMap')
_uv.uv.foreach_set('vector', [0.0, 0.0, 1.0, 0.0, 1.0, 1.0, 0.0, 1.0, 0.0, 0.0, 1.0, 0.0, 1.0, 1.0, 0.0, 1.0, 0.0, 0.0, 1.0, 0.0, 1.0, 1.0, 0.0, 1.0, 0.0, 0.0, 1.0, 0.0, 1.0, 1.0, 0.0, 1.0, 0.0, 0.0, 1.0, 0.0, 1.0, 1.0, 0.0, 1.0, 0.0, 0.0, 1.0, 0.0, 1.0, 1.0, 0.0, 1.0])
_ca = me_cube.color_attributes.new('Cd', 'BYTE_COLOR', 'CORNER')
_ca.data.foreach_set('color', [1.0, 1.0, 1.0, 1.0, 1.0, 1.0, 1.0, 1.0, 1.0, 1.0, 1.0, 1.0, 1.0, 1.0, 1.0, 1.0, 0.01033, 0.006512, 0.9911, 1.0, 0.01033, 0.006512, 1.0, 1.0, 0.002732, 1.0, 0.0, 1.0, 0.9823, 0.03434, 0.0, 1.0, 0.008023, 0.08022, 0.5089, 1.0, 0.01033, 0.006512, 0.9911, 1.0, 0.9823, 0.03434, 0.0, 1.0, 0.7605, 0.07036, 0.0, 1.0, 0.7605, 0.07036, 0.0, 1.0, 0.9823, 0.03434, 0.0, 1.0, 0.002732, 1.0, 0.0, 1.0, 0.2462, 0.2384, 0.1946, 1.0, 0.2423, 0.2423, 0.1946, 1.0, 0.002732, 1.0, 0.0, 1.0, 0.002732, 1.0, 0.0, 1.0, 0.9647, 0.007499, 0.8148, 1.0, 1.0, 1.0, 1.0, 1.0, 1.0, 1.0, 1.0, 1.0, 1.0, 0.007499, 0.8469, 1.0, 0.01033, 0.006512, 1.0, 1.0])
me_cube.materials.append(mat_diffuseglossytranslucentmaterial)
me_cube.use_remesh_preserve_volume = False
me_cube.use_remesh_preserve_attributes = False
me_cube.use_mirror_vertex_groups = False
me_cube.update()

# ---- objects
ob_shader_cube_01_002 = bpy.data.objects.new('shader_cube_01.002', me_cube_002)
ob_shader_cube_01_001 = bpy.data.objects.new('shader_cube_01.001', me_cube_001)
ob_shader_cube_01 = bpy.data.objects.new('shader_cube_01', me_cube)
ob_lamp = bpy.data.objects.new('Lamp', light_lamp)
ob_camera = bpy.data.objects.new('Camera', cam_camera)

# ---- transforms, parenting, visibility, modifiers, constraints
ob_shader_cube_01_002.location = (-1.456, 2.469, 0.2892)
ob_shader_cube_01_002.lock_rotations_4d = False
ob_shader_cube_01_002.empty_display_type = 'ARROWS'
ob_shader_cube_01_002.lineart.crease_threshold = 0.0
ob_shader_cube_01_001.location = (4.997, 2.474, 0.797)
ob_shader_cube_01_001.lock_rotations_4d = False
ob_shader_cube_01_001.empty_display_type = 'ARROWS'
ob_shader_cube_01_001.lineart.crease_threshold = 0.0
ob_shader_cube_01.location = (0.0, 0.0, 0.0)
ob_shader_cube_01.lock_rotations_4d = False
ob_shader_cube_01.empty_display_type = 'ARROWS'
ob_shader_cube_01.lineart.crease_threshold = 0.0
ob_lamp.location = (4.076, 1.005, 5.904)
ob_lamp.rotation_euler = (0.6503, 0.05522, 1.866)
ob_lamp.lock_rotations_4d = False
ob_lamp.empty_display_type = 'ARROWS'
ob_lamp.color = (0.0, 0.0, 0.0, 0.0)
ob_lamp.lineart.crease_threshold = 0.0
ob_camera.location = (-6.456, -3.663, 1.636)
ob_camera.rotation_euler = (1.403, 0.01185, -1.023)
ob_camera.lock_rotations_4d = False
ob_camera.empty_display_type = 'ARROWS'
ob_camera.color = (0.0, 0.0, 0.0, 0.0)
ob_camera.display_type = 'WIRE'
ob_camera.lineart.crease_threshold = 0.0

# ---- collection membership
col_collection_1.objects.link(ob_shader_cube_01_002)
col_collection_1.objects.link(ob_shader_cube_01_001)
col_collection_1.objects.link(ob_shader_cube_01)
col_collection_1.objects.link(ob_lamp)
col_collection_1.objects.link(ob_camera)

# ---- scene / render settings (as saved in the file)
scene.camera = ob_camera
scene.frame_start = 1; scene.frame_end = 250; scene.frame_set(1)
scene.render.engine = 'CYCLES'
scene.render.dither_intensity = 0.0
scene.cycles.use_denoising = False
scene.cycles.samples = 32
scene.cycles.sampling_pattern = 'TABULATED_SOBOL'
scene.cycles.light_sampling_threshold = 0.0
scene.cycles.use_adaptive_sampling = False
scene.cycles.use_light_tree = False
scene.cycles.blur_glossy = 0.0
scene.cycles.pixel_filter_type = 'GAUSSIAN'
scene.cycles.sample_clamp_indirect = 0.0
scene.view_settings.view_transform = 'Standard'
bpy.context.view_layer.update()
